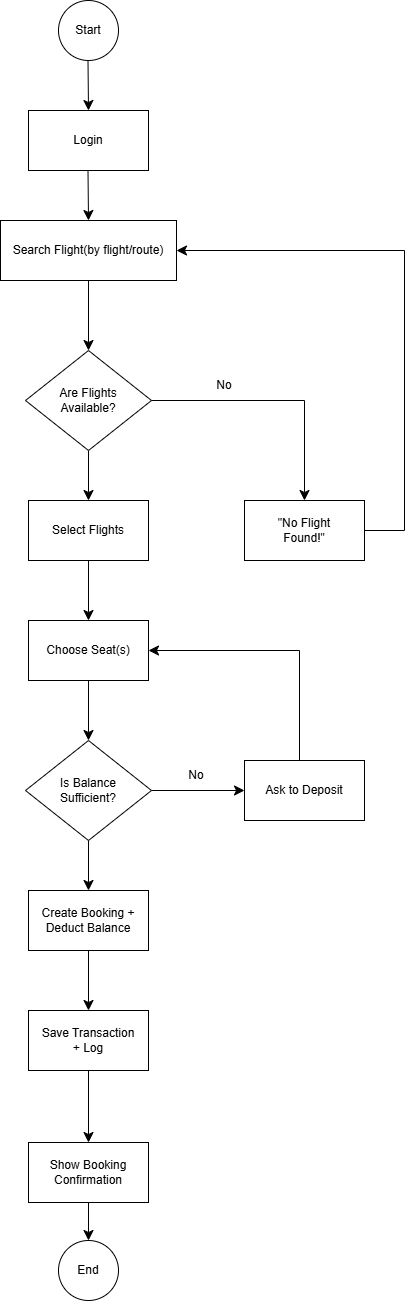

The diagram above was exported from draw.io. Its source (the exported page's mxGraphModel, read from the mxfile embedded in the PNG):
<mxGraphModel dx="3268" dy="1600" grid="1" gridSize="10" guides="1" tooltips="1" connect="1" arrows="1" fold="1" page="1" pageScale="1" pageWidth="827" pageHeight="1169" math="0" shadow="0">
  <root>
    <mxCell id="0" />
    <mxCell id="1" parent="0" />
    <mxCell id="svqf46WC2CgZkoZFfqTR-1" value="" style="ellipse;whiteSpace=wrap;html=1;aspect=fixed;" vertex="1" parent="1">
      <mxGeometry x="334" y="40" width="60" height="60" as="geometry" />
    </mxCell>
    <mxCell id="svqf46WC2CgZkoZFfqTR-2" value="Start" style="text;html=1;whiteSpace=wrap;strokeColor=none;fillColor=none;align=center;verticalAlign=middle;rounded=0;" vertex="1" parent="1">
      <mxGeometry x="334" y="55" width="60" height="30" as="geometry" />
    </mxCell>
    <mxCell id="svqf46WC2CgZkoZFfqTR-4" value="" style="endArrow=classic;html=1;rounded=0;fontSize=12;startSize=8;endSize=8;curved=1;" edge="1" parent="1">
      <mxGeometry width="50" height="50" relative="1" as="geometry">
        <mxPoint x="363.5" y="100" as="sourcePoint" />
        <mxPoint x="364" y="150" as="targetPoint" />
      </mxGeometry>
    </mxCell>
    <mxCell id="svqf46WC2CgZkoZFfqTR-5" value="" style="rounded=0;whiteSpace=wrap;html=1;" vertex="1" parent="1">
      <mxGeometry x="304" y="150" width="120" height="60" as="geometry" />
    </mxCell>
    <mxCell id="svqf46WC2CgZkoZFfqTR-6" value="Login" style="text;html=1;whiteSpace=wrap;strokeColor=none;fillColor=none;align=center;verticalAlign=middle;rounded=0;" vertex="1" parent="1">
      <mxGeometry x="334" y="165" width="60" height="30" as="geometry" />
    </mxCell>
    <mxCell id="svqf46WC2CgZkoZFfqTR-7" value="" style="endArrow=classic;html=1;rounded=0;fontSize=12;startSize=8;endSize=8;curved=1;" edge="1" parent="1">
      <mxGeometry width="50" height="50" relative="1" as="geometry">
        <mxPoint x="363.5" y="210" as="sourcePoint" />
        <mxPoint x="364" y="260" as="targetPoint" />
      </mxGeometry>
    </mxCell>
    <mxCell id="svqf46WC2CgZkoZFfqTR-14" value="" style="edgeStyle=none;curved=1;rounded=0;orthogonalLoop=1;jettySize=auto;html=1;fontSize=12;startSize=8;endSize=8;" edge="1" parent="1" source="svqf46WC2CgZkoZFfqTR-8" target="svqf46WC2CgZkoZFfqTR-13">
      <mxGeometry relative="1" as="geometry" />
    </mxCell>
    <mxCell id="svqf46WC2CgZkoZFfqTR-8" value="" style="rounded=0;whiteSpace=wrap;html=1;" vertex="1" parent="1">
      <mxGeometry x="276" y="260" width="176" height="60" as="geometry" />
    </mxCell>
    <mxCell id="svqf46WC2CgZkoZFfqTR-9" value="Search Flight(by flight/route)" style="text;html=1;whiteSpace=wrap;strokeColor=none;fillColor=none;align=center;verticalAlign=middle;rounded=0;" vertex="1" parent="1">
      <mxGeometry x="286" y="275" width="156" height="30" as="geometry" />
    </mxCell>
    <mxCell id="svqf46WC2CgZkoZFfqTR-19" value="" style="edgeStyle=none;curved=1;rounded=0;orthogonalLoop=1;jettySize=auto;html=1;fontSize=12;startSize=8;endSize=8;" edge="1" parent="1" source="svqf46WC2CgZkoZFfqTR-13" target="svqf46WC2CgZkoZFfqTR-18">
      <mxGeometry relative="1" as="geometry" />
    </mxCell>
    <mxCell id="svqf46WC2CgZkoZFfqTR-13" value="" style="rhombus;whiteSpace=wrap;html=1;" vertex="1" parent="1">
      <mxGeometry x="301" y="390" width="126" height="100" as="geometry" />
    </mxCell>
    <mxCell id="svqf46WC2CgZkoZFfqTR-17" value="Are Flights Available?" style="text;html=1;whiteSpace=wrap;strokeColor=none;fillColor=none;align=center;verticalAlign=middle;rounded=0;" vertex="1" parent="1">
      <mxGeometry x="311" y="425" width="106" height="30" as="geometry" />
    </mxCell>
    <mxCell id="svqf46WC2CgZkoZFfqTR-43" value="" style="edgeStyle=none;curved=1;rounded=0;orthogonalLoop=1;jettySize=auto;html=1;fontSize=12;startSize=8;endSize=8;" edge="1" parent="1" source="svqf46WC2CgZkoZFfqTR-18" target="svqf46WC2CgZkoZFfqTR-41">
      <mxGeometry relative="1" as="geometry" />
    </mxCell>
    <mxCell id="svqf46WC2CgZkoZFfqTR-18" value="" style="rounded=0;whiteSpace=wrap;html=1;" vertex="1" parent="1">
      <mxGeometry x="304" y="540" width="120" height="60" as="geometry" />
    </mxCell>
    <mxCell id="svqf46WC2CgZkoZFfqTR-20" value="" style="rounded=0;whiteSpace=wrap;html=1;" vertex="1" parent="1">
      <mxGeometry x="520" y="540" width="120" height="60" as="geometry" />
    </mxCell>
    <mxCell id="svqf46WC2CgZkoZFfqTR-24" value="" style="endArrow=classic;html=1;rounded=0;fontSize=12;startSize=8;endSize=8;curved=1;entryX=0.5;entryY=0;entryDx=0;entryDy=0;" edge="1" parent="1" target="svqf46WC2CgZkoZFfqTR-20">
      <mxGeometry width="50" height="50" relative="1" as="geometry">
        <mxPoint x="580" y="440" as="sourcePoint" />
        <mxPoint x="630" y="390" as="targetPoint" />
      </mxGeometry>
    </mxCell>
    <mxCell id="svqf46WC2CgZkoZFfqTR-25" value="No" style="text;html=1;whiteSpace=wrap;strokeColor=none;fillColor=none;align=center;verticalAlign=middle;rounded=0;" vertex="1" parent="1">
      <mxGeometry x="470" y="410" width="60" height="30" as="geometry" />
    </mxCell>
    <mxCell id="svqf46WC2CgZkoZFfqTR-26" value="&quot;No Flight Found!&quot;" style="text;html=1;whiteSpace=wrap;strokeColor=none;fillColor=none;align=center;verticalAlign=middle;rounded=0;" vertex="1" parent="1">
      <mxGeometry x="550" y="555" width="60" height="30" as="geometry" />
    </mxCell>
    <mxCell id="svqf46WC2CgZkoZFfqTR-27" value="Select Flights" style="text;html=1;whiteSpace=wrap;strokeColor=none;fillColor=none;align=center;verticalAlign=middle;rounded=0;" vertex="1" parent="1">
      <mxGeometry x="319" y="555" width="90" height="30" as="geometry" />
    </mxCell>
    <mxCell id="svqf46WC2CgZkoZFfqTR-31" value="" style="endArrow=classic;html=1;rounded=0;fontSize=12;startSize=8;endSize=8;curved=1;" edge="1" parent="1" target="svqf46WC2CgZkoZFfqTR-8">
      <mxGeometry width="50" height="50" relative="1" as="geometry">
        <mxPoint x="680" y="290" as="sourcePoint" />
        <mxPoint x="540" y="265" as="targetPoint" />
      </mxGeometry>
    </mxCell>
    <mxCell id="svqf46WC2CgZkoZFfqTR-32" value="" style="endArrow=none;html=1;rounded=0;fontSize=12;startSize=8;endSize=8;curved=1;" edge="1" parent="1">
      <mxGeometry width="50" height="50" relative="1" as="geometry">
        <mxPoint x="427" y="440" as="sourcePoint" />
        <mxPoint x="580" y="440" as="targetPoint" />
      </mxGeometry>
    </mxCell>
    <mxCell id="svqf46WC2CgZkoZFfqTR-33" value="" style="endArrow=none;html=1;rounded=0;fontSize=12;startSize=8;endSize=8;curved=1;" edge="1" parent="1">
      <mxGeometry width="50" height="50" relative="1" as="geometry">
        <mxPoint x="640" y="570" as="sourcePoint" />
        <mxPoint x="680" y="570" as="targetPoint" />
      </mxGeometry>
    </mxCell>
    <mxCell id="svqf46WC2CgZkoZFfqTR-34" value="" style="endArrow=none;html=1;rounded=0;fontSize=12;startSize=8;endSize=8;curved=1;" edge="1" parent="1">
      <mxGeometry width="50" height="50" relative="1" as="geometry">
        <mxPoint x="680" y="570" as="sourcePoint" />
        <mxPoint x="680" y="290" as="targetPoint" />
      </mxGeometry>
    </mxCell>
    <mxCell id="svqf46WC2CgZkoZFfqTR-50" value="" style="edgeStyle=none;curved=1;rounded=0;orthogonalLoop=1;jettySize=auto;html=1;fontSize=12;startSize=8;endSize=8;" edge="1" parent="1" source="svqf46WC2CgZkoZFfqTR-35" target="svqf46WC2CgZkoZFfqTR-49">
      <mxGeometry relative="1" as="geometry" />
    </mxCell>
    <mxCell id="svqf46WC2CgZkoZFfqTR-52" value="" style="edgeStyle=none;curved=1;rounded=0;orthogonalLoop=1;jettySize=auto;html=1;fontSize=12;startSize=8;endSize=8;" edge="1" parent="1" source="svqf46WC2CgZkoZFfqTR-35" target="svqf46WC2CgZkoZFfqTR-48">
      <mxGeometry relative="1" as="geometry" />
    </mxCell>
    <mxCell id="svqf46WC2CgZkoZFfqTR-35" value="" style="rhombus;whiteSpace=wrap;html=1;" vertex="1" parent="1">
      <mxGeometry x="301" y="780" width="126" height="100" as="geometry" />
    </mxCell>
    <mxCell id="svqf46WC2CgZkoZFfqTR-37" value="Is Balance Sufficient?" style="text;html=1;whiteSpace=wrap;strokeColor=none;fillColor=none;align=center;verticalAlign=middle;rounded=0;" vertex="1" parent="1">
      <mxGeometry x="334" y="815" width="60" height="30" as="geometry" />
    </mxCell>
    <mxCell id="svqf46WC2CgZkoZFfqTR-41" value="" style="rounded=0;whiteSpace=wrap;html=1;" vertex="1" parent="1">
      <mxGeometry x="304" y="660" width="120" height="60" as="geometry" />
    </mxCell>
    <mxCell id="svqf46WC2CgZkoZFfqTR-47" value="" style="edgeStyle=none;curved=1;rounded=0;orthogonalLoop=1;jettySize=auto;html=1;fontSize=12;startSize=8;endSize=8;entryX=0.5;entryY=0;entryDx=0;entryDy=0;exitX=0.5;exitY=1;exitDx=0;exitDy=0;" edge="1" parent="1" source="svqf46WC2CgZkoZFfqTR-41" target="svqf46WC2CgZkoZFfqTR-35">
      <mxGeometry relative="1" as="geometry">
        <mxPoint x="360" y="780" as="targetPoint" />
      </mxGeometry>
    </mxCell>
    <mxCell id="svqf46WC2CgZkoZFfqTR-44" value="Choose Seat(s)" style="text;html=1;whiteSpace=wrap;strokeColor=none;fillColor=none;align=center;verticalAlign=middle;rounded=0;" vertex="1" parent="1">
      <mxGeometry x="319" y="675" width="90" height="30" as="geometry" />
    </mxCell>
    <mxCell id="svqf46WC2CgZkoZFfqTR-60" value="" style="edgeStyle=none;curved=1;rounded=0;orthogonalLoop=1;jettySize=auto;html=1;fontSize=12;startSize=8;endSize=8;" edge="1" parent="1" source="svqf46WC2CgZkoZFfqTR-48" target="svqf46WC2CgZkoZFfqTR-59">
      <mxGeometry relative="1" as="geometry" />
    </mxCell>
    <mxCell id="svqf46WC2CgZkoZFfqTR-48" value="" style="rounded=0;whiteSpace=wrap;html=1;" vertex="1" parent="1">
      <mxGeometry x="304" y="930" width="120" height="60" as="geometry" />
    </mxCell>
    <mxCell id="svqf46WC2CgZkoZFfqTR-49" value="" style="rounded=0;whiteSpace=wrap;html=1;" vertex="1" parent="1">
      <mxGeometry x="520" y="800" width="120" height="60" as="geometry" />
    </mxCell>
    <mxCell id="svqf46WC2CgZkoZFfqTR-51" value="Ask to Deposit" style="text;html=1;whiteSpace=wrap;strokeColor=none;fillColor=none;align=center;verticalAlign=middle;rounded=0;" vertex="1" parent="1">
      <mxGeometry x="535" y="815" width="90" height="30" as="geometry" />
    </mxCell>
    <mxCell id="svqf46WC2CgZkoZFfqTR-53" value="Create Booking + Deduct Balance" style="text;html=1;whiteSpace=wrap;strokeColor=none;fillColor=none;align=center;verticalAlign=middle;rounded=0;" vertex="1" parent="1">
      <mxGeometry x="314" y="945" width="100" height="30" as="geometry" />
    </mxCell>
    <mxCell id="svqf46WC2CgZkoZFfqTR-54" value="No" style="text;html=1;whiteSpace=wrap;strokeColor=none;fillColor=none;align=center;verticalAlign=middle;rounded=0;" vertex="1" parent="1">
      <mxGeometry x="442" y="800" width="60" height="30" as="geometry" />
    </mxCell>
    <mxCell id="svqf46WC2CgZkoZFfqTR-57" value="" style="endArrow=none;html=1;rounded=0;fontSize=12;startSize=8;endSize=8;curved=1;" edge="1" parent="1">
      <mxGeometry width="50" height="50" relative="1" as="geometry">
        <mxPoint x="575" y="800" as="sourcePoint" />
        <mxPoint x="575" y="690" as="targetPoint" />
      </mxGeometry>
    </mxCell>
    <mxCell id="svqf46WC2CgZkoZFfqTR-58" value="" style="endArrow=classic;html=1;rounded=0;fontSize=12;startSize=8;endSize=8;curved=1;entryX=1;entryY=0.5;entryDx=0;entryDy=0;" edge="1" parent="1" target="svqf46WC2CgZkoZFfqTR-41">
      <mxGeometry width="50" height="50" relative="1" as="geometry">
        <mxPoint x="575" y="690" as="sourcePoint" />
        <mxPoint x="625" y="640" as="targetPoint" />
      </mxGeometry>
    </mxCell>
    <mxCell id="svqf46WC2CgZkoZFfqTR-63" value="" style="edgeStyle=none;curved=1;rounded=0;orthogonalLoop=1;jettySize=auto;html=1;fontSize=12;startSize=8;endSize=8;" edge="1" parent="1" source="svqf46WC2CgZkoZFfqTR-59" target="svqf46WC2CgZkoZFfqTR-62">
      <mxGeometry relative="1" as="geometry" />
    </mxCell>
    <mxCell id="svqf46WC2CgZkoZFfqTR-59" value="" style="rounded=0;whiteSpace=wrap;html=1;" vertex="1" parent="1">
      <mxGeometry x="304" y="1050" width="120" height="60" as="geometry" />
    </mxCell>
    <mxCell id="svqf46WC2CgZkoZFfqTR-61" value="Save Transaction + Log" style="text;html=1;whiteSpace=wrap;strokeColor=none;fillColor=none;align=center;verticalAlign=middle;rounded=0;" vertex="1" parent="1">
      <mxGeometry x="314" y="1065" width="100" height="30" as="geometry" />
    </mxCell>
    <mxCell id="svqf46WC2CgZkoZFfqTR-62" value="" style="rounded=0;whiteSpace=wrap;html=1;" vertex="1" parent="1">
      <mxGeometry x="304" y="1182" width="120" height="60" as="geometry" />
    </mxCell>
    <mxCell id="svqf46WC2CgZkoZFfqTR-64" value="Show Booking Confirmation" style="text;html=1;whiteSpace=wrap;strokeColor=none;fillColor=none;align=center;verticalAlign=middle;rounded=0;" vertex="1" parent="1">
      <mxGeometry x="304" y="1197" width="120" height="30" as="geometry" />
    </mxCell>
    <mxCell id="svqf46WC2CgZkoZFfqTR-65" value="" style="ellipse;whiteSpace=wrap;html=1;aspect=fixed;" vertex="1" parent="1">
      <mxGeometry x="334" y="1280" width="60" height="60" as="geometry" />
    </mxCell>
    <mxCell id="svqf46WC2CgZkoZFfqTR-66" value="End" style="text;html=1;whiteSpace=wrap;strokeColor=none;fillColor=none;align=center;verticalAlign=middle;rounded=0;" vertex="1" parent="1">
      <mxGeometry x="334" y="1295" width="60" height="30" as="geometry" />
    </mxCell>
    <mxCell id="svqf46WC2CgZkoZFfqTR-68" value="" style="endArrow=classic;html=1;rounded=0;fontSize=12;startSize=8;endSize=8;curved=1;entryX=0.5;entryY=0;entryDx=0;entryDy=0;" edge="1" parent="1" target="svqf46WC2CgZkoZFfqTR-65">
      <mxGeometry width="50" height="50" relative="1" as="geometry">
        <mxPoint x="364" y="1242" as="sourcePoint" />
        <mxPoint x="414" y="1192" as="targetPoint" />
      </mxGeometry>
    </mxCell>
  </root>
</mxGraphModel>